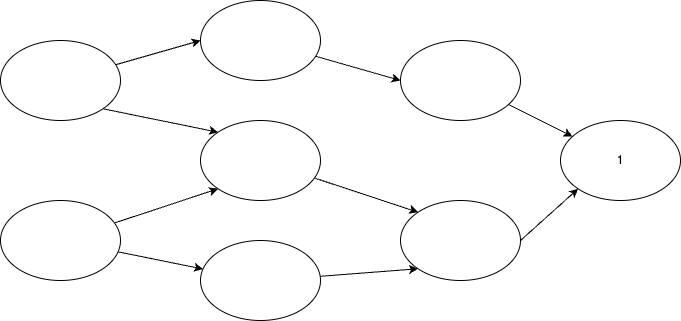

The diagram above was exported from draw.io. Its source (the exported page's mxGraphModel, read from the mxfile embedded in the PNG):
<mxGraphModel dx="644" dy="353" grid="1" gridSize="10" guides="1" tooltips="1" connect="1" arrows="1" fold="1" page="1" pageScale="1" pageWidth="827" pageHeight="1169" math="0" shadow="0">
  <root>
    <mxCell id="0" />
    <mxCell id="1" parent="0" />
    <mxCell id="10" style="edgeStyle=none;html=1;entryX=0;entryY=0.5;entryDx=0;entryDy=0;" parent="1" source="2" target="4" edge="1">
      <mxGeometry relative="1" as="geometry" />
    </mxCell>
    <mxCell id="11" style="edgeStyle=none;html=1;exitX=1;exitY=1;exitDx=0;exitDy=0;entryX=0;entryY=0;entryDx=0;entryDy=0;" parent="1" source="2" target="5" edge="1">
      <mxGeometry relative="1" as="geometry">
        <mxPoint x="270" y="200" as="targetPoint" />
      </mxGeometry>
    </mxCell>
    <mxCell id="2" value="" style="ellipse;whiteSpace=wrap;html=1;" parent="1" vertex="1">
      <mxGeometry x="80" y="80" width="120" height="80" as="geometry" />
    </mxCell>
    <mxCell id="12" value="" style="edgeStyle=none;html=1;" parent="1" source="3" target="6" edge="1">
      <mxGeometry relative="1" as="geometry" />
    </mxCell>
    <mxCell id="13" style="edgeStyle=none;html=1;entryX=0;entryY=1;entryDx=0;entryDy=0;" parent="1" source="3" target="5" edge="1">
      <mxGeometry relative="1" as="geometry" />
    </mxCell>
    <mxCell id="3" value="" style="ellipse;whiteSpace=wrap;html=1;" parent="1" vertex="1">
      <mxGeometry x="80" y="240" width="120" height="80" as="geometry" />
    </mxCell>
    <mxCell id="14" style="edgeStyle=none;html=1;entryX=0;entryY=0.5;entryDx=0;entryDy=0;" parent="1" source="4" target="7" edge="1">
      <mxGeometry relative="1" as="geometry" />
    </mxCell>
    <mxCell id="4" value="" style="ellipse;whiteSpace=wrap;html=1;" parent="1" vertex="1">
      <mxGeometry x="280" y="40" width="120" height="80" as="geometry" />
    </mxCell>
    <mxCell id="15" style="edgeStyle=none;html=1;entryX=0;entryY=0;entryDx=0;entryDy=0;" parent="1" source="5" target="8" edge="1">
      <mxGeometry relative="1" as="geometry" />
    </mxCell>
    <mxCell id="5" value="" style="ellipse;whiteSpace=wrap;html=1;" parent="1" vertex="1">
      <mxGeometry x="280" y="160" width="120" height="80" as="geometry" />
    </mxCell>
    <mxCell id="16" style="edgeStyle=none;html=1;entryX=0;entryY=1;entryDx=0;entryDy=0;" parent="1" source="6" target="8" edge="1">
      <mxGeometry relative="1" as="geometry" />
    </mxCell>
    <mxCell id="6" value="" style="ellipse;whiteSpace=wrap;html=1;" parent="1" vertex="1">
      <mxGeometry x="280" y="280" width="120" height="80" as="geometry" />
    </mxCell>
    <mxCell id="18" style="edgeStyle=none;html=1;" parent="1" source="7" target="9" edge="1">
      <mxGeometry relative="1" as="geometry" />
    </mxCell>
    <mxCell id="7" value="" style="ellipse;whiteSpace=wrap;html=1;" parent="1" vertex="1">
      <mxGeometry x="480" y="80" width="120" height="80" as="geometry" />
    </mxCell>
    <mxCell id="17" style="edgeStyle=none;html=1;exitX=1;exitY=0.5;exitDx=0;exitDy=0;entryX=0;entryY=1;entryDx=0;entryDy=0;" parent="1" source="8" target="9" edge="1">
      <mxGeometry relative="1" as="geometry" />
    </mxCell>
    <mxCell id="8" value="" style="ellipse;whiteSpace=wrap;html=1;" parent="1" vertex="1">
      <mxGeometry x="480" y="240" width="120" height="80" as="geometry" />
    </mxCell>
    <mxCell id="9" value="1" style="ellipse;whiteSpace=wrap;html=1;" parent="1" vertex="1">
      <mxGeometry x="640" y="160" width="120" height="80" as="geometry" />
    </mxCell>
  </root>
</mxGraphModel>